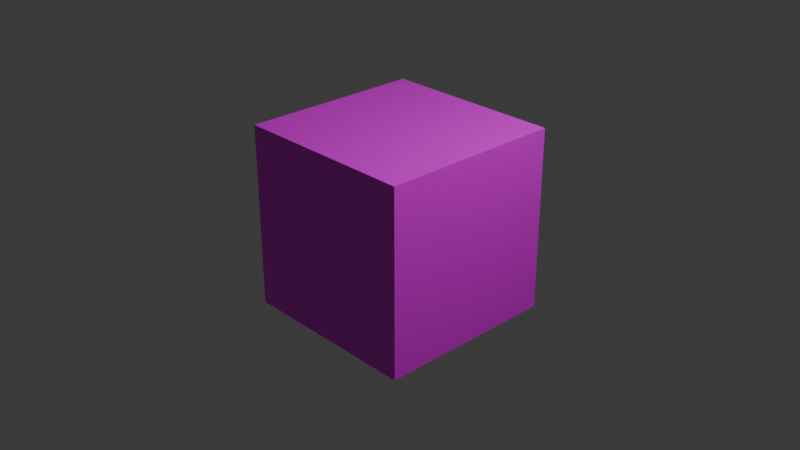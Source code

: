 # Source: dropGround.blend  (saved by Blender 4.1.23; exported with 4.5.12 LTS)
import bpy
from mathutils import Matrix  # noqa: F401  (used for matrix-valued properties, if any)

bpy.ops.wm.read_factory_settings(use_empty=True)
scene = bpy.context.scene
scene.name = 'Scene'

# ---- collections
col_collection = bpy.data.collections.new('Collection'); scene.collection.children.link(col_collection)

# ---- images (referenced by path relative to the original .blend; pixels are not part of the script)
import os
ASSET_DIR = os.environ.get("B2B_ASSET_DIR", "")  # directory of the original .blend (textures are referenced by path, not embedded)
HERE = os.path.dirname(os.path.abspath(__file__))  # packed textures are extracted next to this script under _unpacked/

def load_image(name, relpath, width, height, colorspace="sRGB"):
    """Load a texture the original file referenced (path relative to the .blend, or extracted next to this script)."""
    p = next((c for c in (os.path.join(HERE, relpath), os.path.join(ASSET_DIR, relpath)) if relpath and os.path.exists(c)), "")
    if p:
        img = bpy.data.images.load(p, check_existing=True)
        img.name = name
    else:  # same state as the original file: an image datablock whose file is absent (Cycles renders it pink)
        img = bpy.data.images.new(name, width, height)
        img.source = "FILE"
        img.filepath = "//" + (relpath or name)
    img.colorspace_settings.name = colorspace
    return img
img_drop_png_001 = load_image('drop.png.001', 'drop.png', 1024, 1024, 'sRGB')

# ---- materials (node trees are filled in below, after node groups)
mat_x = bpy.data.materials.new('マテリアル')
mat_x.use_transparent_shadow = False

# ---- material node trees
mat_x.use_nodes = True; mat_x.node_tree.nodes.clear()
_N = mat_x.node_tree.nodes; _L = mat_x.node_tree.links
n0 = _N.new('ShaderNodeBsdfPrincipled'); n0.name = 'プリンシプルBSDF'; n0.location = (10, 300)
n1 = _N.new('ShaderNodeOutputMaterial'); n1.name = 'マテリアル出力'; n1.location = (300, 300)
n2 = _N.new('ShaderNodeTexImage'); n2.name = '画像テクスチャ'; n2.location = (-280, 275)
n2.image = img_drop_png_001
_L.new(n0.outputs[0], n1.inputs[0])
_L.new(n2.outputs[0], n0.inputs[0])
n1.is_active_output = True

# ---- world
world_world = bpy.data.worlds.new('World'); scene.world = world_world
world_world.use_nodes = True; world_world.node_tree.nodes.clear()
_N = world_world.node_tree.nodes; _L = world_world.node_tree.links
n0 = _N.new('ShaderNodeOutputWorld'); n0.name = 'World Output'; n0.location = (300, 300)
n1 = _N.new('ShaderNodeBackground'); n1.name = 'Background'; n1.location = (10, 300)
n1.inputs[0].default_value = (0.05088, 0.05088, 0.05088, 1.0)
_L.new(n1.outputs[0], n0.inputs[0])
n0.is_active_output = True
world_world.color = (0.05088, 0.05088, 0.05088)
world_world.use_sun_shadow = False
world_world.sun_shadow_jitter_overblur = 0.0

# ---- cameras
cam_camera = bpy.data.cameras.new('Camera')
cam_camera.clip_end = 100.0
cam_camera.ortho_scale = 7.314

# ---- lights
light_light = bpy.data.lights.new('Light', 'POINT')
light_light.transmission_factor = 0.0
light_light.energy = 1000.0
light_light.shadow_soft_size = 0.1
light_light.shadow_maximum_resolution = 0.006
light_light.use_absolute_resolution = True

# ---- meshes
me_cube = bpy.data.meshes.new('Cube')
me_cube.from_pydata([(1.0, 1.0, 1.0), (1.0, 1.0, -1.0), (1.0, -1.0, 1.0), (1.0, -1.0, -1.0), (-1.0, 1.0, 1.0), (-1.0, 1.0, -1.0), (-1.0, -1.0, 1.0), (-1.0, -1.0, -1.0)], [], [(0, 4, 6, 2), (3, 2, 6, 7), (7, 6, 4, 5), (5, 1, 3, 7), (1, 0, 2, 3), (5, 4, 0, 1)])
_uv = me_cube.uv_layers.new(name='UVMap')
_uv.uv.foreach_set('vector', [0.8456, 0.735, 0.8456, 0.8655, 0.7007, 0.8655, 0.7007, 0.735, 1.0, 0.0, 1.0, 1.0, 0.0, 1.0, -5.96e-08, 0.0, 1.0, 0.0, 1.0, 1.0, 0.0, 1.0, 5.96e-08, 5.96e-08, 0.7494, 0.9, 0.7494, 0.789, 0.8707, 0.789, 0.8707, 0.9, 1.0, 0.0, 1.0, 1.0, 0.0, 1.0, 5.96e-08, 5.96e-08, 1.0, 0.0, 1.0, 1.0, 0.0, 1.0, 5.96e-08, 5.96e-08])
me_cube.materials.append(mat_x)
me_cube.use_mirror_vertex_groups = False
me_cube.update()

# ---- objects
ob_cube = bpy.data.objects.new('Cube', me_cube)
ob_light = bpy.data.objects.new('Light', light_light)
ob_camera = bpy.data.objects.new('Camera', cam_camera)

# ---- transforms, parenting, visibility, modifiers, constraints
ob_cube.location = (0.0, 0.0, 0.0)
ob_cube.lock_rotations_4d = False
ob_cube.empty_display_type = 'ARROWS'
ob_cube.lineart.crease_threshold = 0.0
ob_light.location = (4.076, 1.005, 5.904)
ob_light.rotation_euler = (0.6503, 0.05522, 1.866)
ob_light.lock_rotations_4d = False
ob_light.empty_display_type = 'ARROWS'
ob_light.color = (0.0, 0.0, 0.0, 0.0)
ob_light.lineart.crease_threshold = 0.0
ob_camera.location = (7.359, -6.926, 4.958)
ob_camera.rotation_euler = (1.109, 0.0, 0.8149)
ob_camera.lock_rotations_4d = False
ob_camera.empty_display_type = 'ARROWS'
ob_camera.color = (0.0, 0.0, 0.0, 0.0)
ob_camera.display_type = 'WIRE'
ob_camera.lineart.crease_threshold = 0.0

# ---- collection membership
col_collection.objects.link(ob_cube)
col_collection.objects.link(ob_light)
col_collection.objects.link(ob_camera)

# ---- scene / render settings (as saved in the file)
scene.camera = ob_camera
scene.frame_start = 1; scene.frame_end = 250; scene.frame_set(1)
scene.render.engine = 'BLENDER_EEVEE_NEXT'
scene.cycles.sampling_pattern = 'TABULATED_SOBOL'
scene.eevee.ray_tracing_options.trace_max_roughness = 0.0
bpy.context.view_layer.update()
